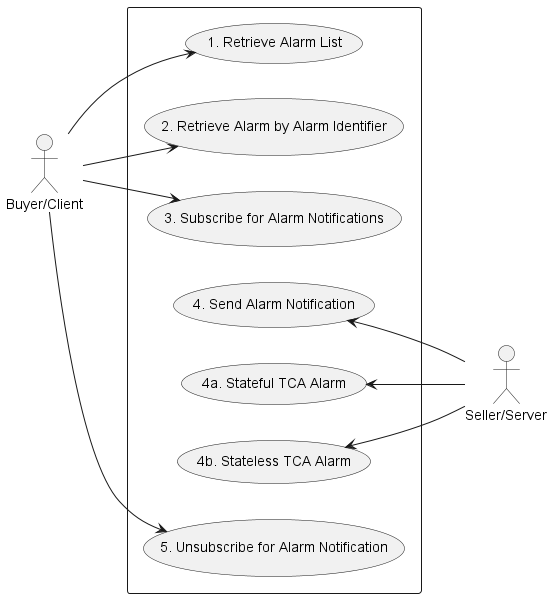

The diagram above was rendered by PlantUML. Its source (embedded in the PNG):
@startuml alarmUsecases

left to right direction

actor "Buyer/Client" as B
actor "Seller/Server" as S

rectangle {
Usecase UC1 as "1. Retrieve Alarm List"
Usecase UC2 as "2. Retrieve Alarm by Alarm Identifier"
Usecase UC3 as "3. Subscribe for Alarm Notifications"
Usecase UC4 as "4. Send Alarm Notification"
Usecase UC5 as "4a. Stateful TCA Alarm"
Usecase UC6 as "4b. Stateless TCA Alarm"
Usecase UC7 as "5. Unsubscribe for Alarm Notification"
}

UC4 <-- S
UC5 <-- S
UC6 <-- S
B --> UC2
B --> UC3
B --> UC1
B --> UC7
@enduml